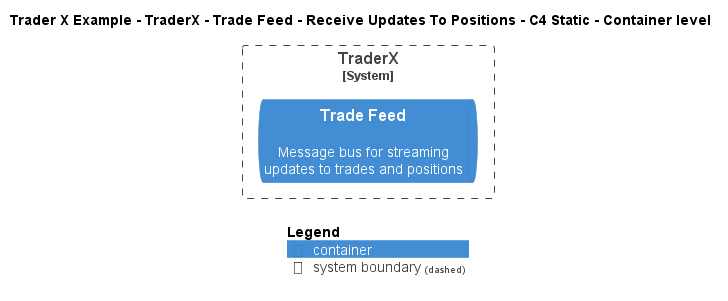

The diagram above was rendered by PlantUML. Its source (embedded in the PNG):
@startuml
!include ..\..\..\..\..\..\..\.c4s\C4_Container.puml

AddElementTag("c4interflow:lifecycle:new", $bgColor=green, $fontColor=#ffffff, $borderColor=green, $shadowing="False")
AddElementTag("c4interflow:lifecycle:changed", $bgColor=orange, $fontColor=#ffffff, $borderColor=orange, $shadowing="False")
AddElementTag("c4interflow:lifecycle:removed", $bgColor=red, $fontColor=#ffffff, $borderColor=red, $shadowing="False")

AddRelTag("c4interflow:lifecycle:new", $textColor=green, $lineColor=green)
AddRelTag("c4interflow:lifecycle:changed", $textColor=orange, $lineColor=orange)
AddRelTag("c4interflow:lifecycle:removed", $textColor=red, $lineColor=red)

SHOW_PERSON_PORTRAIT()
LAYOUT_TOP_DOWN()

skinparam linetype polyline

title Trader X Example - TraderX - Trade Feed - Receive Updates To Positions - C4 Static - Container level


System_Boundary(TraderXExample.SoftwareSystems.TraderX, "TraderX") {
    ContainerQueue(TraderXExample.SoftwareSystems.TraderX.Containers.TradeFeed, "Trade Feed", "", "Message bus for streaming updates to trades and positions")
}



SHOW_LEGEND()
@enduml